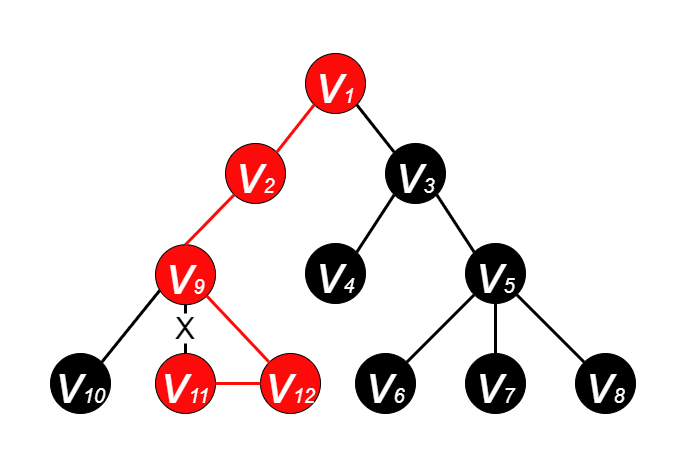

The diagram above was exported from draw.io. Its source (the exported page's mxGraphModel, read from the mxfile embedded in the PNG):
<mxGraphModel dx="1185" dy="588" grid="1" gridSize="10" guides="1" tooltips="1" connect="1" arrows="1" fold="1" page="1" pageScale="1" pageWidth="600" pageHeight="500" math="0" shadow="0">
  <root>
    <mxCell id="0" />
    <mxCell id="1" parent="0" />
    <mxCell id="EadP04PwVeOW2zSCT6ii-2" value="&lt;i&gt;&lt;font color=&quot;#ffffff&quot; style=&quot;&quot;&gt;&lt;font style=&quot;font-size: 55px;&quot;&gt;v&lt;/font&gt;&lt;font style=&quot;font-size: 20px;&quot;&gt;1&lt;/font&gt;&lt;/font&gt;&lt;/i&gt;" style="ellipse;whiteSpace=wrap;html=1;aspect=fixed;fillColor=#FF0A0A;strokeColor=#000000;" parent="1" vertex="1">
      <mxGeometry x="265" y="70" width="60" height="60" as="geometry" />
    </mxCell>
    <mxCell id="EadP04PwVeOW2zSCT6ii-3" value="&lt;i&gt;&lt;font style=&quot;&quot; color=&quot;#ffffff&quot;&gt;&lt;font style=&quot;font-size: 55px;&quot;&gt;v&lt;/font&gt;&lt;font style=&quot;font-size: 20px;&quot;&gt;2&lt;/font&gt;&lt;/font&gt;&lt;/i&gt;" style="ellipse;whiteSpace=wrap;html=1;aspect=fixed;fillColor=#FF0A0A;strokeColor=#000000;" parent="1" vertex="1">
      <mxGeometry x="185" y="160" width="60" height="60" as="geometry" />
    </mxCell>
    <mxCell id="EadP04PwVeOW2zSCT6ii-4" value="&lt;i&gt;&lt;font style=&quot;&quot; color=&quot;#ffffff&quot;&gt;&lt;font style=&quot;font-size: 55px;&quot;&gt;v&lt;/font&gt;&lt;font style=&quot;font-size: 20px;&quot;&gt;3&lt;/font&gt;&lt;/font&gt;&lt;/i&gt;" style="ellipse;whiteSpace=wrap;html=1;aspect=fixed;fillColor=#000000;" parent="1" vertex="1">
      <mxGeometry x="345" y="160" width="60" height="60" as="geometry" />
    </mxCell>
    <mxCell id="EadP04PwVeOW2zSCT6ii-5" value="&lt;i&gt;&lt;font style=&quot;&quot; color=&quot;#ffffff&quot;&gt;&lt;font style=&quot;font-size: 55px;&quot;&gt;v&lt;/font&gt;&lt;font style=&quot;font-size: 20px;&quot;&gt;4&lt;/font&gt;&lt;/font&gt;&lt;/i&gt;" style="ellipse;whiteSpace=wrap;html=1;aspect=fixed;fillColor=#000000;" parent="1" vertex="1">
      <mxGeometry x="265" y="260" width="60" height="60" as="geometry" />
    </mxCell>
    <mxCell id="EadP04PwVeOW2zSCT6ii-6" value="&lt;i&gt;&lt;font style=&quot;&quot; color=&quot;#ffffff&quot;&gt;&lt;font style=&quot;font-size: 55px;&quot;&gt;v&lt;/font&gt;&lt;font style=&quot;font-size: 20px;&quot;&gt;5&lt;/font&gt;&lt;/font&gt;&lt;/i&gt;" style="ellipse;whiteSpace=wrap;html=1;aspect=fixed;fillColor=#000000;" parent="1" vertex="1">
      <mxGeometry x="425" y="260" width="60" height="60" as="geometry" />
    </mxCell>
    <mxCell id="EadP04PwVeOW2zSCT6ii-7" value="&lt;i&gt;&lt;font style=&quot;&quot; color=&quot;#ffffff&quot;&gt;&lt;font style=&quot;font-size: 55px;&quot;&gt;v&lt;/font&gt;&lt;font style=&quot;font-size: 20px;&quot;&gt;7&lt;/font&gt;&lt;/font&gt;&lt;/i&gt;" style="ellipse;whiteSpace=wrap;html=1;aspect=fixed;fillColor=#000000;" parent="1" vertex="1">
      <mxGeometry x="425" y="370" width="60" height="60" as="geometry" />
    </mxCell>
    <mxCell id="EadP04PwVeOW2zSCT6ii-8" value="&lt;i&gt;&lt;font style=&quot;&quot; color=&quot;#ffffff&quot;&gt;&lt;font style=&quot;font-size: 55px;&quot;&gt;v&lt;/font&gt;&lt;font style=&quot;font-size: 20px;&quot;&gt;6&lt;/font&gt;&lt;/font&gt;&lt;/i&gt;" style="ellipse;whiteSpace=wrap;html=1;aspect=fixed;fillColor=#000000;" parent="1" vertex="1">
      <mxGeometry x="315" y="370" width="60" height="60" as="geometry" />
    </mxCell>
    <mxCell id="EadP04PwVeOW2zSCT6ii-9" value="&lt;i&gt;&lt;font style=&quot;&quot; color=&quot;#ffffff&quot;&gt;&lt;font style=&quot;font-size: 55px;&quot;&gt;v&lt;/font&gt;&lt;font style=&quot;font-size: 20px;&quot;&gt;8&lt;/font&gt;&lt;/font&gt;&lt;/i&gt;" style="ellipse;whiteSpace=wrap;html=1;aspect=fixed;fillColor=#000000;" parent="1" vertex="1">
      <mxGeometry x="535" y="370" width="60" height="60" as="geometry" />
    </mxCell>
    <mxCell id="EadP04PwVeOW2zSCT6ii-10" value="" style="endArrow=none;html=1;rounded=0;fontSize=20;fontColor=#FFFFFF;entryX=1;entryY=1;entryDx=0;entryDy=0;exitX=0;exitY=0;exitDx=0;exitDy=0;strokeWidth=3;" parent="1" source="EadP04PwVeOW2zSCT6ii-4" target="EadP04PwVeOW2zSCT6ii-2" edge="1">
      <mxGeometry width="50" height="50" relative="1" as="geometry">
        <mxPoint x="385" y="270" as="sourcePoint" />
        <mxPoint x="435" y="220" as="targetPoint" />
      </mxGeometry>
    </mxCell>
    <mxCell id="EadP04PwVeOW2zSCT6ii-11" value="" style="endArrow=none;html=1;rounded=0;fontSize=20;fontColor=#FFFFFF;exitX=1;exitY=0;exitDx=0;exitDy=0;entryX=0;entryY=1;entryDx=0;entryDy=0;strokeWidth=3;strokeColor=#FF0A0A;" parent="1" source="EadP04PwVeOW2zSCT6ii-3" target="EadP04PwVeOW2zSCT6ii-2" edge="1">
      <mxGeometry width="50" height="50" relative="1" as="geometry">
        <mxPoint x="385" y="270" as="sourcePoint" />
        <mxPoint x="435" y="220" as="targetPoint" />
      </mxGeometry>
    </mxCell>
    <mxCell id="EadP04PwVeOW2zSCT6ii-12" value="" style="endArrow=none;html=1;rounded=0;fontSize=20;fontColor=#FFFFFF;entryX=0;entryY=1;entryDx=0;entryDy=0;exitX=1;exitY=0;exitDx=0;exitDy=0;strokeWidth=3;" parent="1" source="EadP04PwVeOW2zSCT6ii-5" target="EadP04PwVeOW2zSCT6ii-4" edge="1">
      <mxGeometry width="50" height="50" relative="1" as="geometry">
        <mxPoint x="385" y="270" as="sourcePoint" />
        <mxPoint x="435" y="220" as="targetPoint" />
      </mxGeometry>
    </mxCell>
    <mxCell id="EadP04PwVeOW2zSCT6ii-14" value="" style="endArrow=none;html=1;rounded=0;fontSize=20;fontColor=#FFFFFF;entryX=1;entryY=1;entryDx=0;entryDy=0;exitX=0;exitY=0;exitDx=0;exitDy=0;strokeWidth=3;" parent="1" source="EadP04PwVeOW2zSCT6ii-6" target="EadP04PwVeOW2zSCT6ii-4" edge="1">
      <mxGeometry width="50" height="50" relative="1" as="geometry">
        <mxPoint x="385" y="270" as="sourcePoint" />
        <mxPoint x="435" y="220" as="targetPoint" />
      </mxGeometry>
    </mxCell>
    <mxCell id="EadP04PwVeOW2zSCT6ii-15" value="" style="endArrow=none;html=1;rounded=0;fontSize=20;fontColor=#FFFFFF;entryX=0;entryY=1;entryDx=0;entryDy=0;exitX=1;exitY=0;exitDx=0;exitDy=0;strokeWidth=3;" parent="1" source="EadP04PwVeOW2zSCT6ii-8" target="EadP04PwVeOW2zSCT6ii-6" edge="1">
      <mxGeometry width="50" height="50" relative="1" as="geometry">
        <mxPoint x="385" y="270" as="sourcePoint" />
        <mxPoint x="435" y="220" as="targetPoint" />
      </mxGeometry>
    </mxCell>
    <mxCell id="EadP04PwVeOW2zSCT6ii-16" value="" style="endArrow=none;html=1;rounded=0;fontSize=20;fontColor=#FFFFFF;entryX=0.5;entryY=1;entryDx=0;entryDy=0;exitX=0.5;exitY=0;exitDx=0;exitDy=0;strokeWidth=3;" parent="1" source="EadP04PwVeOW2zSCT6ii-7" target="EadP04PwVeOW2zSCT6ii-6" edge="1">
      <mxGeometry width="50" height="50" relative="1" as="geometry">
        <mxPoint x="385" y="270" as="sourcePoint" />
        <mxPoint x="435" y="220" as="targetPoint" />
      </mxGeometry>
    </mxCell>
    <mxCell id="EadP04PwVeOW2zSCT6ii-17" value="" style="endArrow=none;html=1;rounded=0;fontSize=20;fontColor=#FFFFFF;entryX=1;entryY=1;entryDx=0;entryDy=0;exitX=0;exitY=0;exitDx=0;exitDy=0;strokeWidth=3;" parent="1" source="EadP04PwVeOW2zSCT6ii-9" target="EadP04PwVeOW2zSCT6ii-6" edge="1">
      <mxGeometry width="50" height="50" relative="1" as="geometry">
        <mxPoint x="385" y="270" as="sourcePoint" />
        <mxPoint x="435" y="220" as="targetPoint" />
      </mxGeometry>
    </mxCell>
    <mxCell id="pP-wg3NwNoG7PGbDv5qc-1" value="&lt;i&gt;&lt;font style=&quot;&quot; color=&quot;#ffffff&quot;&gt;&lt;font style=&quot;font-size: 55px;&quot;&gt;v&lt;/font&gt;&lt;font style=&quot;font-size: 20px;&quot;&gt;9&lt;/font&gt;&lt;/font&gt;&lt;/i&gt;" style="ellipse;whiteSpace=wrap;html=1;aspect=fixed;fillColor=#FF0A0A;" parent="1" vertex="1">
      <mxGeometry x="115" y="261.21" width="60" height="60" as="geometry" />
    </mxCell>
    <mxCell id="pP-wg3NwNoG7PGbDv5qc-2" value="&lt;i&gt;&lt;font style=&quot;&quot; color=&quot;#ffffff&quot;&gt;&lt;font style=&quot;font-size: 55px;&quot;&gt;v&lt;/font&gt;&lt;font style=&quot;font-size: 20px;&quot;&gt;11&lt;/font&gt;&lt;/font&gt;&lt;/i&gt;" style="ellipse;whiteSpace=wrap;html=1;aspect=fixed;fillColor=#FF0A0A;" parent="1" vertex="1">
      <mxGeometry x="115" y="370" width="60" height="60" as="geometry" />
    </mxCell>
    <mxCell id="pP-wg3NwNoG7PGbDv5qc-3" value="&lt;i&gt;&lt;font style=&quot;&quot; color=&quot;#ffffff&quot;&gt;&lt;font style=&quot;font-size: 55px;&quot;&gt;v&lt;/font&gt;&lt;font style=&quot;font-size: 20px;&quot;&gt;10&lt;/font&gt;&lt;/font&gt;&lt;/i&gt;" style="ellipse;whiteSpace=wrap;html=1;aspect=fixed;fillColor=#000000;direction=south;" parent="1" vertex="1">
      <mxGeometry x="10" y="370" width="60" height="60" as="geometry" />
    </mxCell>
    <mxCell id="pP-wg3NwNoG7PGbDv5qc-4" value="&lt;i&gt;&lt;font style=&quot;&quot; color=&quot;#ffffff&quot;&gt;&lt;font style=&quot;font-size: 55px;&quot;&gt;v&lt;/font&gt;&lt;font style=&quot;font-size: 20px;&quot;&gt;12&lt;/font&gt;&lt;/font&gt;&lt;/i&gt;" style="ellipse;whiteSpace=wrap;html=1;aspect=fixed;fillColor=#FF0A0A;" parent="1" vertex="1">
      <mxGeometry x="220" y="370" width="60" height="60" as="geometry" />
    </mxCell>
    <mxCell id="pP-wg3NwNoG7PGbDv5qc-5" value="" style="endArrow=none;html=1;rounded=0;fontSize=20;fontColor=#FFFFFF;entryX=0.069;entryY=0.764;entryDx=0;entryDy=0;exitX=0;exitY=0;exitDx=0;exitDy=0;strokeWidth=3;entryPerimeter=0;" parent="1" source="pP-wg3NwNoG7PGbDv5qc-3" edge="1" target="pP-wg3NwNoG7PGbDv5qc-1">
      <mxGeometry width="50" height="50" relative="1" as="geometry">
        <mxPoint x="75" y="258.79" as="sourcePoint" />
        <mxPoint x="123.78679656440363" y="300.0032034355964" as="targetPoint" />
      </mxGeometry>
    </mxCell>
    <mxCell id="pP-wg3NwNoG7PGbDv5qc-6" value="" style="endArrow=none;html=1;rounded=0;fontSize=20;fontColor=#FFFFFF;entryX=0.5;entryY=1;entryDx=0;entryDy=0;exitX=0.5;exitY=0;exitDx=0;exitDy=0;strokeWidth=3;startArrow=none;" parent="1" source="32TuJQH5z1PUW38Y-Q9J-6" edge="1" target="pP-wg3NwNoG7PGbDv5qc-1">
      <mxGeometry width="50" height="50" relative="1" as="geometry">
        <mxPoint x="75" y="258.79" as="sourcePoint" />
        <mxPoint x="145" y="308.79" as="targetPoint" />
      </mxGeometry>
    </mxCell>
    <mxCell id="pP-wg3NwNoG7PGbDv5qc-7" value="" style="endArrow=none;html=1;rounded=0;fontSize=20;fontColor=#FFFFFF;entryX=1;entryY=1;entryDx=0;entryDy=0;exitX=0;exitY=0;exitDx=0;exitDy=0;strokeWidth=3;strokeColor=#FF0A0A;" parent="1" source="pP-wg3NwNoG7PGbDv5qc-4" edge="1" target="pP-wg3NwNoG7PGbDv5qc-1">
      <mxGeometry width="50" height="50" relative="1" as="geometry">
        <mxPoint x="75" y="258.79" as="sourcePoint" />
        <mxPoint x="166.21320343559637" y="300.0032034355964" as="targetPoint" />
      </mxGeometry>
    </mxCell>
    <mxCell id="pP-wg3NwNoG7PGbDv5qc-8" value="" style="endArrow=none;html=1;rounded=0;fontSize=20;fontColor=#FFFFFF;exitX=0.5;exitY=0;exitDx=0;exitDy=0;entryX=0;entryY=1;entryDx=0;entryDy=0;strokeWidth=3;strokeColor=#FF0A0A;" parent="1" source="pP-wg3NwNoG7PGbDv5qc-1" target="EadP04PwVeOW2zSCT6ii-3" edge="1">
      <mxGeometry width="50" height="50" relative="1" as="geometry">
        <mxPoint x="246.21320343559637" y="178.78679656440363" as="sourcePoint" />
        <mxPoint x="283.78679656440363" y="131.21320343559637" as="targetPoint" />
      </mxGeometry>
    </mxCell>
    <mxCell id="Ed37Po015sv9TBW0BH2n-1" value="" style="endArrow=none;html=1;rounded=0;fontSize=20;fontColor=#FFFFFF;entryX=1;entryY=0.5;entryDx=0;entryDy=0;exitX=0;exitY=0.5;exitDx=0;exitDy=0;strokeWidth=3;strokeColor=#FF0A0A;" parent="1" source="pP-wg3NwNoG7PGbDv5qc-4" target="pP-wg3NwNoG7PGbDv5qc-2" edge="1">
      <mxGeometry width="50" height="50" relative="1" as="geometry">
        <mxPoint x="238.78679656440363" y="388.78679656440363" as="sourcePoint" />
        <mxPoint x="176.21320343559637" y="310.00320343559633" as="targetPoint" />
      </mxGeometry>
    </mxCell>
    <mxCell id="32TuJQH5z1PUW38Y-Q9J-6" value="X" style="text;html=1;strokeColor=none;fillColor=none;align=center;verticalAlign=middle;whiteSpace=wrap;rounded=0;strokeWidth=6;fontSize=30;" vertex="1" parent="1">
      <mxGeometry x="115" y="330" width="60" height="30" as="geometry" />
    </mxCell>
    <mxCell id="32TuJQH5z1PUW38Y-Q9J-8" value="" style="endArrow=none;html=1;rounded=0;fontSize=20;fontColor=#FFFFFF;entryX=0.5;entryY=1;entryDx=0;entryDy=0;exitX=0.5;exitY=0;exitDx=0;exitDy=0;strokeWidth=3;" edge="1" parent="1" source="pP-wg3NwNoG7PGbDv5qc-2" target="32TuJQH5z1PUW38Y-Q9J-6">
      <mxGeometry width="50" height="50" relative="1" as="geometry">
        <mxPoint x="145" y="370" as="sourcePoint" />
        <mxPoint x="145" y="321.21000000000015" as="targetPoint" />
      </mxGeometry>
    </mxCell>
  </root>
</mxGraphModel>